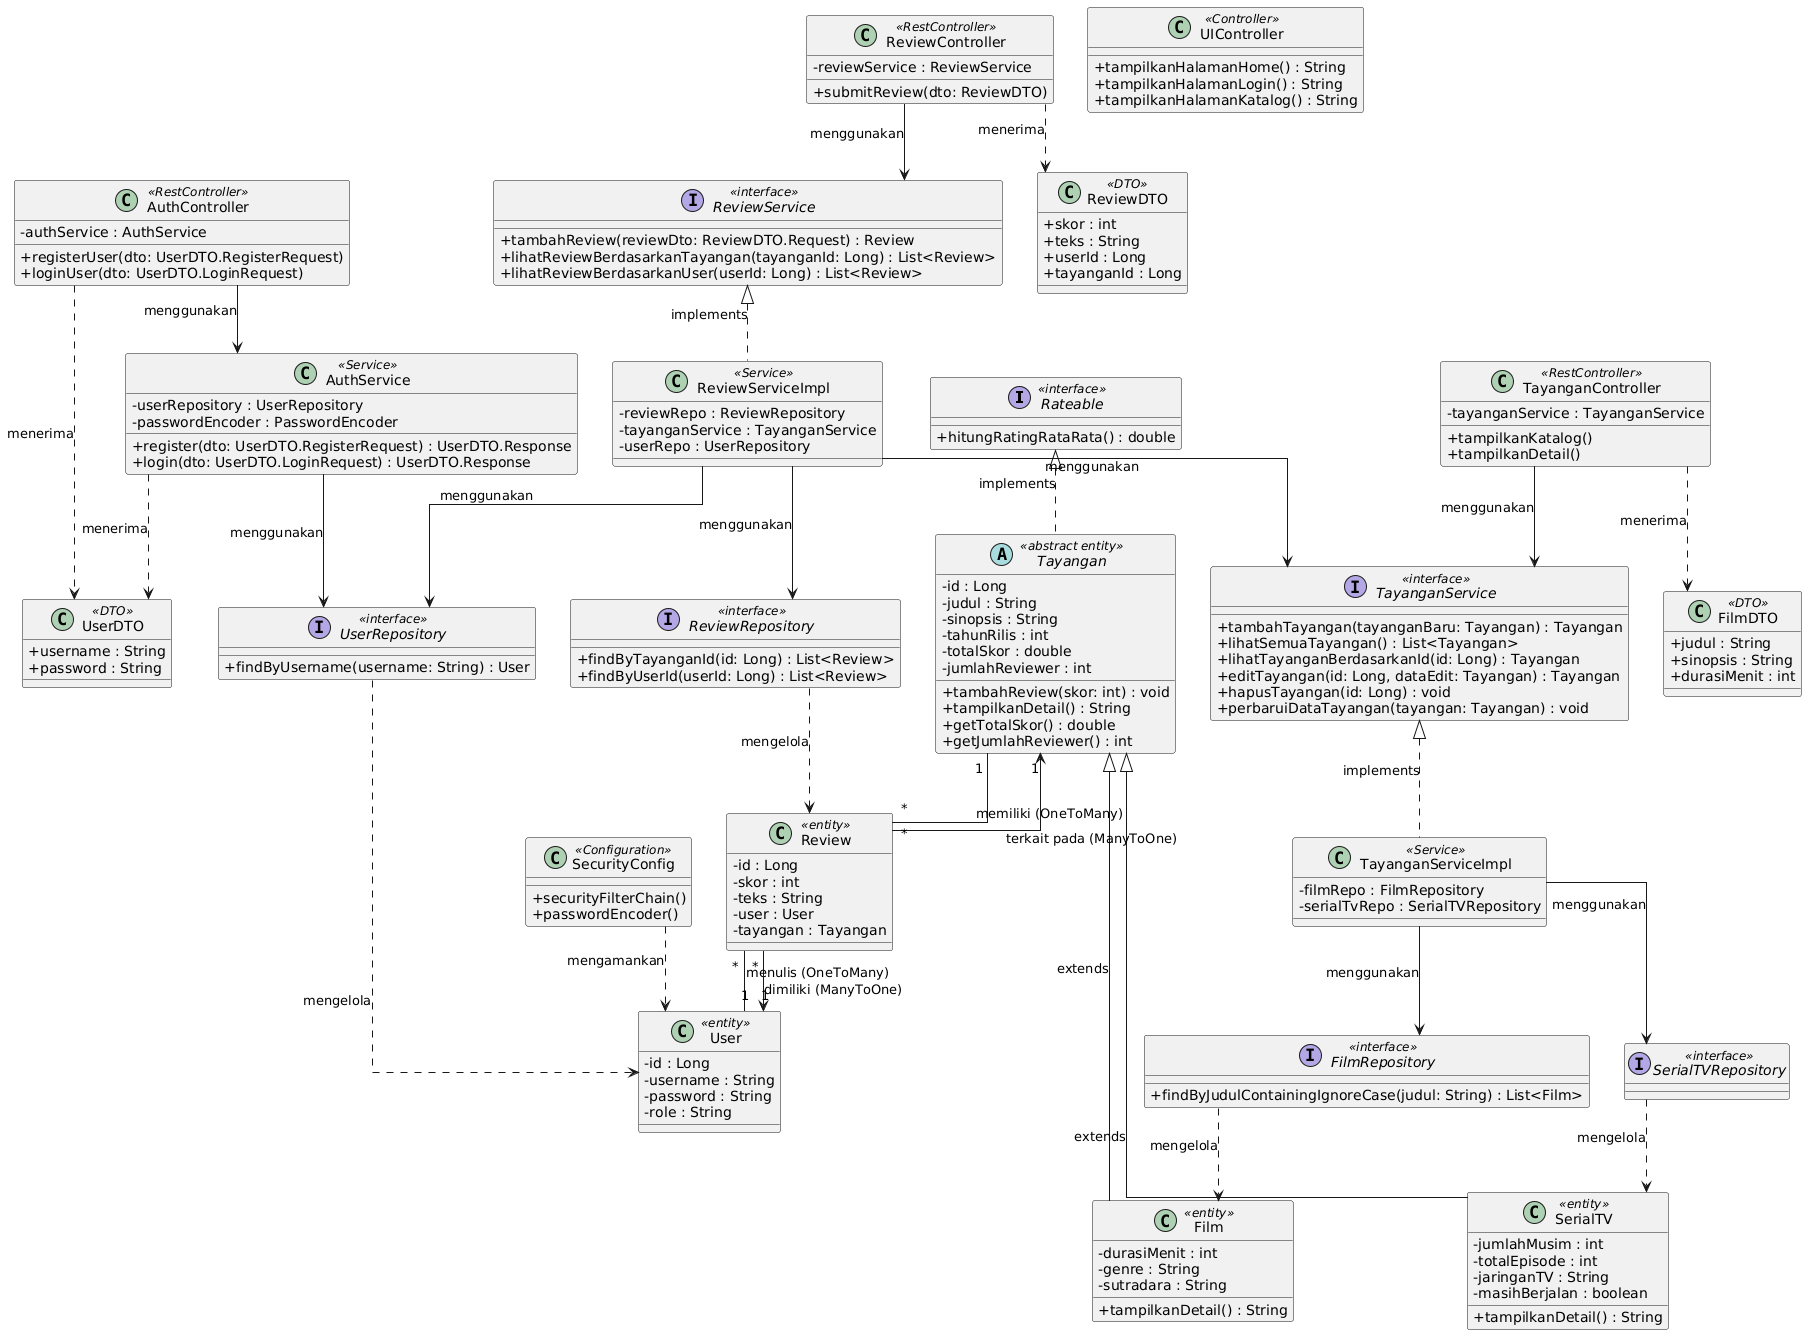

The diagram above was rendered by PlantUML. Its source (embedded in the PNG):
@startuml
skinparam classAttributeIconSize 0
skinparam linetype ortho

' ==========================================
' 1. CORE & DOMAIN MODEL
' ==========================================
interface Rateable <<interface>> {
    +hitungRatingRataRata() : double
}

abstract class Tayangan <<abstract entity>> {
    -id : Long
    -judul : String
    -sinopsis : String
    -tahunRilis : int
    -totalSkor : double
    -jumlahReviewer : int
    +tambahReview(skor: int) : void
    +tampilkanDetail() : String
    +getTotalSkor() : double
    +getJumlahReviewer() : int
}

class Film <<entity>> {
    -durasiMenit : int
    -genre : String
    -sutradara : String
    +tampilkanDetail() : String
}

class SerialTV <<entity>> {
    -jumlahMusim : int
    -totalEpisode : int
    -jaringanTV : String
    -masihBerjalan : boolean
    +tampilkanDetail() : String
}

class User <<entity>> {
    -id : Long
    -username : String
    -password : String
    -role : String
}

class Review <<entity>> {
    -id : Long
    -skor : int
    -teks : String
    -user : User
    -tayangan : Tayangan
}

' ==========================================
' 2. DATA TRANSFER OBJECT (DTO)
' ==========================================
class FilmDTO <<DTO>> {
    +judul : String
    +sinopsis : String
    +durasiMenit : int
}

class ReviewDTO <<DTO>> {
    +skor : int
    +teks : String
    +userId : Long
    +tayanganId : Long
}

class UserDTO <<DTO>> {
    +username : String
    +password : String
}

' ==========================================
' 3. REPOSITORY LAYER
' ==========================================
interface UserRepository <<interface>> {
    +findByUsername(username: String) : User
}
interface ReviewRepository <<interface>> {
    +findByTayanganId(id: Long) : List<Review>
    +findByUserId(userId: Long) : List<Review>
}
interface FilmRepository <<interface>> {
    +findByJudulContainingIgnoreCase(judul: String) : List<Film>
}
interface SerialTVRepository <<interface>> {
}

' ==========================================
' 4. SERVICE LAYER
' ==========================================
interface TayanganService <<interface>> {
    +tambahTayangan(tayanganBaru: Tayangan) : Tayangan
    +lihatSemuaTayangan() : List<Tayangan>
    +lihatTayanganBerdasarkanId(id: Long) : Tayangan
    +editTayangan(id: Long, dataEdit: Tayangan) : Tayangan
    +hapusTayangan(id: Long) : void
    +perbaruiDataTayangan(tayangan: Tayangan) : void
}
class TayanganServiceImpl <<Service>> {
    -filmRepo : FilmRepository
    -serialTvRepo : SerialTVRepository
}

interface ReviewService <<interface>> {
    +tambahReview(reviewDto: ReviewDTO.Request) : Review
    +lihatReviewBerdasarkanTayangan(tayanganId: Long) : List<Review>
    +lihatReviewBerdasarkanUser(userId: Long) : List<Review>
}
class ReviewServiceImpl <<Service>> {
    -reviewRepo : ReviewRepository
    -tayanganService : TayanganService
    -userRepo : UserRepository
}

class AuthService <<Service>> {
    -userRepository : UserRepository
    -passwordEncoder : PasswordEncoder
    +register(dto: UserDTO.RegisterRequest) : UserDTO.Response
    +login(dto: UserDTO.LoginRequest) : UserDTO.Response
}

' ==========================================
' 5. CONTROLLER LAYER & SECURITY
' ==========================================
class TayanganController <<RestController>> {
    -tayanganService : TayanganService
    +tampilkanKatalog()
    +tampilkanDetail()
}
class ReviewController <<RestController>> {
    -reviewService : ReviewService
    +submitReview(dto: ReviewDTO)
}
class AuthController <<RestController>> {
    -authService : AuthService
    +registerUser(dto: UserDTO.RegisterRequest)
    +loginUser(dto: UserDTO.LoginRequest)
}
class UIController <<Controller>> {
    +tampilkanHalamanHome() : String
    +tampilkanHalamanLogin() : String
    +tampilkanHalamanKatalog() : String
}
class SecurityConfig <<Configuration>> {
    +securityFilterChain()
    +passwordEncoder()
}

' ==========================================
' RELATIONSHIPS
' ==========================================

Rateable <|.. Tayangan : implements
Tayangan <|-- Film : extends
Tayangan <|-- SerialTV : extends

Tayangan "1" -- "*" Review : memiliki (OneToMany)
User "1" -- "*" Review : menulis (OneToMany)
Review "*" --> "1" User : dimiliki (ManyToOne)
Review "*" --> "1" Tayangan : terkait pada (ManyToOne)

UserRepository ..> User : mengelola
ReviewRepository ..> Review : mengelola
FilmRepository ..> Film : mengelola
SerialTVRepository ..> SerialTV : mengelola

TayanganService <|.. TayanganServiceImpl : implements
ReviewService <|.. ReviewServiceImpl : implements

TayanganServiceImpl --> FilmRepository : menggunakan
TayanganServiceImpl --> SerialTVRepository : menggunakan
ReviewServiceImpl --> ReviewRepository : menggunakan
ReviewServiceImpl --> UserRepository : menggunakan
ReviewServiceImpl --> TayanganService : menggunakan

AuthService --> UserRepository : menggunakan
AuthService ..> UserDTO : menerima

TayanganController --> TayanganService : menggunakan
ReviewController --> ReviewService : menggunakan
AuthController --> AuthService : menggunakan

ReviewController ..> ReviewDTO : menerima
TayanganController ..> FilmDTO : menerima
AuthController ..> UserDTO : menerima
SecurityConfig ..> User : mengamankan
@enduml